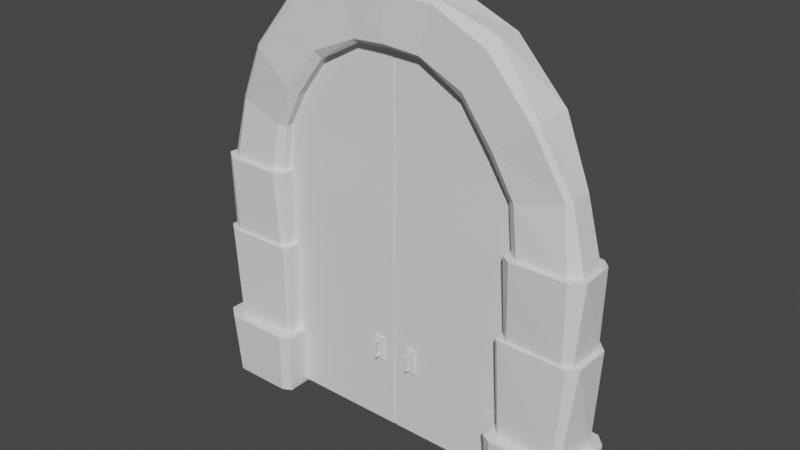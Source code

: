 # Source: Poort.blend  (saved by Blender 3.2.14; exported with 4.5.12 LTS)
import bpy
from mathutils import Matrix  # noqa: F401  (used for matrix-valued properties, if any)

bpy.ops.wm.read_factory_settings(use_empty=True)
scene = bpy.context.scene
scene.name = 'Scene'

# ---- collections
col_collection = bpy.data.collections.new('Collection'); scene.collection.children.link(col_collection)
col_image = bpy.data.collections.new('Image'); scene.collection.children.link(col_image)

# ---- world
world_world = bpy.data.worlds.new('World'); scene.world = world_world
world_world.use_nodes = True; world_world.node_tree.nodes.clear()
_N = world_world.node_tree.nodes; _L = world_world.node_tree.links
n0 = _N.new('ShaderNodeOutputWorld'); n0.name = 'World Output'; n0.location = (300, 300)
n1 = _N.new('ShaderNodeBackground'); n1.name = 'Background'; n1.location = (10, 300)
n1.inputs[0].default_value = (0.05088, 0.05088, 0.05088, 1.0)
_L.new(n1.outputs[0], n0.inputs[0])
n0.is_active_output = True
world_world.color = (0.05088, 0.05088, 0.05088)
world_world.use_sun_shadow = False
world_world.sun_shadow_jitter_overblur = 0.0

# ---- meshes
me_cube_001 = bpy.data.meshes.new('Cube.001')
me_cube_001.from_pydata([(-3.079, -0.4291, 0.0), (-3.275, -0.2966, 0.0), (-3.275, 0.2962, 0.0), (-3.123, 0.4291, -2.316e-11), (-1.987, -0.3625, 0.0), (-2.13, -0.4291, 0.0), (-2.234, 0.4291, -3.885e-12), (-1.987, 0.3625, 0.0), (-2.281, 0.361, 1.0), (-2.044, 0.2829, 1.0), (-2.044, -0.2829, 1.0), (-2.092, -0.3087, 1.0), (-3.214, 0.2311, 1.0), (-3.061, 0.361, 1.0), (-3.022, -0.361, 1.0), (-3.113, -0.2995, 1.0), (-3.13, -0.4808, 1.0), (-3.348, -0.3322, 1.0), (-3.348, 0.3317, 1.0), (-3.178, 0.4808, 1.0), (-2.186, 0.4808, 1.0), (-1.91, 0.4059, 1.0), (-1.91, -0.4059, 1.0), (-2.07, -0.4808, 1.0), (-3.037, -0.3216, 2.5), (-3.171, -0.2593, 2.5), (-3.199, 0.2453, 2.5), (-3.072, 0.35, 2.5), (-2.271, 0.35, 2.5), (-2.031, 0.2722, 2.5), (-2.058, -0.2424, 2.5), (-2.144, -0.2982, 2.5), (-3.132, -0.3599, 2.5), (-3.277, -0.2634, 2.5), (-3.277, 0.263, 2.5), (-3.115, 0.4, 2.5), (-2.237, 0.4, 2.5), (-1.981, 0.3219, 2.5), (-1.981, -0.3219, 2.5), (-2.032, -0.3476, 2.5), (-2.987, -0.29, 3.7), (-3.167, -0.1751, 3.7), (-3.167, 0.1748, 3.7), (-3.022, 0.29, 3.7), (-2.311, 0.29, 3.7), (-2.091, 0.2139, 3.7), (-2.091, -0.2139, 3.7), (-2.228, -0.29, 3.7), (-3.048, -0.3627, 3.7), (-3.248, -0.2312, 3.7), (-3.22, 0.2545, 3.7), (-3.089, 0.3627, 3.7), (-2.258, 0.3627, 3.7), (-2.009, 0.2825, 3.7), (-2.009, -0.2825, 3.7), (-2.16, -0.3627, 3.7), (-2.837, -0.2072, 4.621), (-2.916, -0.1547, 4.642), (-2.916, 0.1544, 4.642), (-2.794, 0.2551, 4.609), (-2.187, 0.2551, 4.444), (-2.002, 0.189, 4.394), (-2.002, -0.189, 4.394), (-2.116, -0.2551, 4.425), (-2.376, -0.3019, 5.49), (-2.43, -0.2558, 5.533), (-2.471, 0.23, 5.564), (-2.403, 0.3017, 5.511), (-1.861, 0.3019, 5.083), (-1.691, 0.2245, 4.948), (-1.69, -0.2242, 4.948), (-1.798, -0.3017, 5.033), (-1.642, -0.2862, 6.265), (-1.729, -0.1743, 6.409), (-1.7, 0.2188, 6.364), (-1.657, 0.2865, 6.293), (-1.321, 0.2862, 5.736), (-1.214, 0.2131, 5.558), (-1.215, -0.2135, 5.557), (-1.283, -0.2865, 5.67), (-0.7524, -0.2652, 6.647), (-0.776, -0.212, 6.724), (-0.7768, 0.2217, 6.726), (-0.7612, 0.2652, 6.675), (-0.5631, 0.242, 6.033), (-0.526, 0.1978, 5.913), (-0.526, -0.1978, 5.913), (-0.5618, -0.2652, 5.97), (0.0, -0.1771, 6.755), (0.0, -0.29, 6.659), (0.0, 0.2865, 6.674), (0.0, 0.2425, 6.754), (0.0, 0.2163, 5.947), (0.0, 0.2646, 6.076), (0.0, -0.29, 6.015), (0.0, -0.2163, 5.947), (3.079, -0.4291, 0.0), (3.275, -0.2966, 0.0), (3.275, 0.2962, 0.0), (3.123, 0.4291, -2.316e-11), (1.987, -0.3625, 0.0), (2.13, -0.4291, 0.0), (2.234, 0.4291, -3.885e-12), (1.987, 0.3625, 0.0), (2.281, 0.361, 1.0), (2.044, 0.2829, 1.0), (2.044, -0.2829, 1.0), (2.092, -0.3087, 1.0), (3.214, 0.2311, 1.0), (3.061, 0.361, 1.0), (3.022, -0.361, 1.0), (3.113, -0.2995, 1.0), (3.13, -0.4808, 1.0), (3.348, -0.3322, 1.0), (3.348, 0.3317, 1.0), (3.178, 0.4808, 1.0), (2.186, 0.4808, 1.0), (1.91, 0.4059, 1.0), (1.91, -0.4059, 1.0), (2.07, -0.4808, 1.0), (3.037, -0.3216, 2.5), (3.171, -0.2593, 2.5), (3.199, 0.2453, 2.5), (3.072, 0.35, 2.5), (2.271, 0.35, 2.5), (2.031, 0.2722, 2.5), (2.058, -0.2424, 2.5), (2.144, -0.2982, 2.5), (3.132, -0.3599, 2.5), (3.277, -0.2634, 2.5), (3.277, 0.263, 2.5), (3.115, 0.4, 2.5), (2.237, 0.4, 2.5), (1.981, 0.3219, 2.5), (1.981, -0.3219, 2.5), (2.032, -0.3476, 2.5), (2.987, -0.29, 3.7), (3.167, -0.1751, 3.7), (3.167, 0.1748, 3.7), (3.022, 0.29, 3.7), (2.311, 0.29, 3.7), (2.091, 0.2139, 3.7), (2.091, -0.2139, 3.7), (2.228, -0.29, 3.7), (3.048, -0.3627, 3.7), (3.248, -0.2312, 3.7), (3.22, 0.2545, 3.7), (3.089, 0.3627, 3.7), (2.258, 0.3627, 3.7), (2.009, 0.2825, 3.7), (2.009, -0.2825, 3.7), (2.16, -0.3627, 3.7), (2.837, -0.2072, 4.621), (2.916, -0.1547, 4.642), (2.916, 0.1544, 4.642), (2.794, 0.2551, 4.609), (2.187, 0.2551, 4.444), (2.002, 0.189, 4.394), (2.002, -0.189, 4.394), (2.116, -0.2551, 4.425), (2.376, -0.3019, 5.49), (2.43, -0.2558, 5.533), (2.471, 0.23, 5.564), (2.403, 0.3017, 5.511), (1.861, 0.3019, 5.083), (1.691, 0.2245, 4.948), (1.69, -0.2242, 4.948), (1.798, -0.3017, 5.033), (1.642, -0.2862, 6.265), (1.729, -0.1743, 6.409), (1.7, 0.2188, 6.364), (1.657, 0.2865, 6.293), (1.321, 0.2862, 5.736), (1.214, 0.2131, 5.558), (1.215, -0.2135, 5.557), (1.283, -0.2865, 5.67), (0.7524, -0.2652, 6.647), (0.776, -0.212, 6.724), (0.7768, 0.2217, 6.726), (0.7612, 0.2652, 6.675), (0.5631, 0.242, 6.033), (0.526, 0.1978, 5.913), (0.526, -0.1978, 5.913), (0.5618, -0.2652, 5.97)], [], [(5, 23, 16, 0), (7, 21, 22, 4), (8, 13, 35, 36), (3, 19, 20, 6), (12, 15, 33, 34), (26, 25, 49, 50), (10, 9, 37, 38), (13, 8, 20, 19), (14, 11, 39, 32), (31, 24, 32, 39), (9, 10, 22, 21), (11, 14, 16, 23), (15, 12, 18, 17), (24, 31, 55, 48), (30, 29, 53, 54), (42, 41, 57, 58), (28, 27, 51, 52), (58, 57, 65, 66), (27, 28, 36, 35), (29, 30, 38, 37), (25, 26, 34, 33), (40, 47, 63, 56), (45, 46, 54, 53), (46, 45, 61, 62), (44, 43, 59, 60), (66, 65, 73, 74), (41, 42, 50, 49), (47, 40, 48, 55), (43, 44, 52, 51), (68, 67, 75, 76), (56, 63, 71, 64), (60, 59, 67, 68), (62, 61, 69, 70), (82, 81, 88, 91), (70, 69, 77, 78), (74, 73, 81, 82), (64, 71, 79, 72), (86, 85, 92, 95), (72, 79, 87, 80), (76, 75, 83, 84), (78, 77, 85, 86), (80, 87, 94, 89), (84, 83, 90, 93), (21, 7, 6, 20), (23, 5, 4, 22), (19, 3, 2, 18), (0, 16, 17, 1), (16, 14, 15, 17), (13, 19, 18, 12), (9, 21, 20, 8), (11, 23, 22, 10), (10, 38, 39, 11), (33, 15, 14, 32), (12, 34, 35, 13), (37, 9, 8, 36), (32, 24, 25, 33), (27, 35, 34, 26), (29, 37, 36, 28), (31, 39, 38, 30), (30, 54, 55, 31), (49, 25, 24, 48), (26, 50, 51, 27), (53, 29, 28, 52), (48, 40, 41, 49), (43, 51, 50, 42), (45, 53, 52, 44), (47, 55, 54, 46), (44, 60, 61, 45), (63, 47, 46, 62), (40, 56, 57, 41), (59, 43, 42, 58), (60, 68, 69, 61), (71, 63, 62, 70), (56, 64, 65, 57), (67, 59, 58, 66), (70, 78, 79, 71), (73, 65, 64, 72), (66, 74, 75, 67), (77, 69, 68, 76), (76, 84, 85, 77), (87, 79, 78, 86), (72, 80, 81, 73), (83, 75, 74, 82), (82, 91, 90, 83), (92, 85, 84, 93), (94, 87, 86, 95), (80, 89, 88, 81), (1, 17, 18, 2), (101, 96, 112, 119), (103, 100, 118, 117), (104, 132, 131, 109), (99, 102, 116, 115), (108, 130, 129, 111), (122, 146, 145, 121), (106, 134, 133, 105), (109, 115, 116, 104), (110, 128, 135, 107), (127, 135, 128, 120), (105, 117, 118, 106), (107, 119, 112, 110), (111, 113, 114, 108), (120, 144, 151, 127), (126, 150, 149, 125), (138, 154, 153, 137), (124, 148, 147, 123), (154, 162, 161, 153), (123, 131, 132, 124), (125, 133, 134, 126), (121, 129, 130, 122), (136, 152, 159, 143), (141, 149, 150, 142), (142, 158, 157, 141), (140, 156, 155, 139), (162, 170, 169, 161), (137, 145, 146, 138), (143, 151, 144, 136), (139, 147, 148, 140), (164, 172, 171, 163), (152, 160, 167, 159), (156, 164, 163, 155), (158, 166, 165, 157), (178, 91, 88, 177), (166, 174, 173, 165), (170, 178, 177, 169), (160, 168, 175, 167), (182, 95, 92, 181), (168, 176, 183, 175), (172, 180, 179, 171), (174, 182, 181, 173), (176, 89, 94, 183), (180, 93, 90, 179), (117, 116, 102, 103), (119, 118, 100, 101), (115, 114, 98, 99), (96, 97, 113, 112), (112, 113, 111, 110), (109, 108, 114, 115), (105, 104, 116, 117), (107, 106, 118, 119), (106, 107, 135, 134), (129, 128, 110, 111), (108, 109, 131, 130), (133, 132, 104, 105), (128, 129, 121, 120), (123, 122, 130, 131), (125, 124, 132, 133), (127, 126, 134, 135), (126, 127, 151, 150), (145, 144, 120, 121), (122, 123, 147, 146), (149, 148, 124, 125), (144, 145, 137, 136), (139, 138, 146, 147), (141, 140, 148, 149), (143, 142, 150, 151), (140, 141, 157, 156), (159, 158, 142, 143), (136, 137, 153, 152), (155, 154, 138, 139), (156, 157, 165, 164), (167, 166, 158, 159), (152, 153, 161, 160), (163, 162, 154, 155), (166, 167, 175, 174), (169, 168, 160, 161), (162, 163, 171, 170), (173, 172, 164, 165), (172, 173, 181, 180), (183, 182, 174, 175), (168, 169, 177, 176), (179, 178, 170, 171), (178, 179, 90, 91), (92, 93, 180, 181), (94, 95, 182, 183), (176, 177, 88, 89), (97, 98, 114, 113)])
_uv = me_cube_001.uv_layers.new(name='UVMap')
_uv.uv.foreach_set('vector', [0.6, 0.6009, 0.6795, 0.6165, 0.6716, 0.6911, 0.5975, 0.6936, 0.6391, 0.5183, 0.7, 0.5576, 0.6801, 0.6059, 0.6035, 0.5869, 0.01353, 0.7975, 0.005661, 0.7278, 0.1213, 0.7142, 0.148, 0.7863, 0.6192, 0.781, 0.6823, 0.7556, 0.7239, 0.8146, 0.6497, 0.8454, 0.004076, 0.7099, 0.002808, 0.6579, 0.1126, 0.6678, 0.1178, 0.6994, 0.8682, 0.7031, 0.8694, 0.6542, 0.954, 0.6628, 0.9575, 0.6958, 0.01944, 0.5625, 0.03447, 0.5125, 0.1329, 0.5511, 0.1136, 0.5852, 0.6932, 0.7549, 0.7272, 0.8035, 0.7239, 0.8146, 0.6823, 0.7556, 0.002809, 0.6487, 0.01845, 0.5662, 0.1133, 0.5883, 0.1131, 0.6569, 0.1171, 0.5948, 0.1156, 0.6515, 0.1131, 0.6569, 0.1133, 0.5883, 0.708, 0.5658, 0.6936, 0.6075, 0.6801, 0.6059, 0.7, 0.5576, 0.6932, 0.6128, 0.6824, 0.6866, 0.6716, 0.6911, 0.6795, 0.6165, 0.6845, 0.6967, 0.6879, 0.7392, 0.6774, 0.7442, 0.671, 0.7062, 0.8704, 0.6421, 0.8878, 0.5667, 0.965, 0.5925, 0.9563, 0.6502, 0.8904, 0.5586, 0.9091, 0.5165, 0.9782, 0.5511, 0.9658, 0.5832, 0.4261, 0.003713, 0.4546, 0.002808, 0.4542, 0.07814, 0.4311, 0.07878, 0.8819, 0.7916, 0.8697, 0.7174, 0.9594, 0.7061, 0.9932, 0.7746, 0.4311, 0.07878, 0.4542, 0.07814, 0.4608, 0.1479, 0.4287, 0.1484, 0.1264, 0.7149, 0.1512, 0.7819, 0.148, 0.7863, 0.1213, 0.7142, 0.1352, 0.5543, 0.1205, 0.5864, 0.1136, 0.5852, 0.1329, 0.5511, 0.1185, 0.6628, 0.1242, 0.6999, 0.1178, 0.6994, 0.1126, 0.6678, 0.4714, 0.006445, 0.5304, 0.0244, 0.5234, 0.08538, 0.4613, 0.07875, 0.9828, 0.5553, 0.9731, 0.5839, 0.9658, 0.5832, 0.9782, 0.5511, 0.5425, 0.02773, 0.5737, 0.03121, 0.5695, 0.0891, 0.5349, 0.08695, 0.3578, 0.02859, 0.4118, 0.007554, 0.4193, 0.08013, 0.3715, 0.08808, 0.4287, 0.1484, 0.4608, 0.1479, 0.4537, 0.2162, 0.4301, 0.2165, 0.9602, 0.664, 0.9623, 0.691, 0.9575, 0.6958, 0.954, 0.6628, 0.9702, 0.5966, 0.9618, 0.6484, 0.9563, 0.6502, 0.965, 0.5925, 0.9676, 0.7063, 0.9972, 0.767, 0.9932, 0.7746, 0.9594, 0.7061, 0.371, 0.1458, 0.4214, 0.1483, 0.4233, 0.2164, 0.3748, 0.2158, 0.4613, 0.07875, 0.5234, 0.08538, 0.5196, 0.1438, 0.4662, 0.1477, 0.3715, 0.08808, 0.4193, 0.08013, 0.4214, 0.1483, 0.371, 0.1458, 0.5349, 0.08695, 0.5695, 0.0891, 0.5689, 0.144, 0.5325, 0.1432, 0.4312, 0.277, 0.459, 0.2764, 0.4588, 0.3267, 0.4294, 0.3267, 0.5325, 0.1432, 0.5689, 0.144, 0.5675, 0.2118, 0.5301, 0.211, 0.4301, 0.2165, 0.4537, 0.2162, 0.459, 0.2764, 0.4312, 0.277, 0.4662, 0.1477, 0.5196, 0.1438, 0.5174, 0.2121, 0.4662, 0.2155, 0.5272, 0.2805, 0.5627, 0.2811, 0.5613, 0.3267, 0.5258, 0.3267, 0.4662, 0.2155, 0.5174, 0.2121, 0.5193, 0.2785, 0.4651, 0.2768, 0.3748, 0.2158, 0.4233, 0.2164, 0.4269, 0.2772, 0.3787, 0.2819, 0.5301, 0.211, 0.5675, 0.2118, 0.5627, 0.2811, 0.5272, 0.2805, 0.4651, 0.2768, 0.5193, 0.2785, 0.5176, 0.3267, 0.4686, 0.3267, 0.3787, 0.2819, 0.4269, 0.2772, 0.4234, 0.3267, 0.3797, 0.3267, 0.7, 0.5576, 0.6391, 0.5183, 0.65, 0.5009, 0.7167, 0.5458, 0.6795, 0.6165, 0.6, 0.6009, 0.6035, 0.5869, 0.6801, 0.6059, 0.6823, 0.7556, 0.6192, 0.781, 0.6137, 0.7657, 0.6774, 0.7442, 0.5975, 0.6936, 0.6716, 0.6911, 0.671, 0.7062, 0.5993, 0.7139, 0.6716, 0.6911, 0.6824, 0.6866, 0.6845, 0.6967, 0.671, 0.7062, 0.6932, 0.7549, 0.6823, 0.7556, 0.6774, 0.7442, 0.6879, 0.7392, 0.708, 0.5658, 0.7, 0.5576, 0.7167, 0.5458, 0.7272, 0.5545, 0.6932, 0.6128, 0.6795, 0.6165, 0.6801, 0.6059, 0.6936, 0.6075, 0.01944, 0.5625, 0.1136, 0.5852, 0.1133, 0.5883, 0.01845, 0.5662, 0.1126, 0.6678, 0.002808, 0.6579, 0.002809, 0.6487, 0.1131, 0.6569, 0.004076, 0.7099, 0.1178, 0.6994, 0.1213, 0.7142, 0.005661, 0.7278, 0.1329, 0.5511, 0.03447, 0.5125, 0.04154, 0.4948, 0.1474, 0.5395, 0.1131, 0.6569, 0.1156, 0.6515, 0.1185, 0.6628, 0.1126, 0.6678, 0.1264, 0.7149, 0.1213, 0.7142, 0.1178, 0.6994, 0.1242, 0.6999, 0.1352, 0.5543, 0.1329, 0.5511, 0.1474, 0.5395, 0.1512, 0.5424, 0.1171, 0.5948, 0.1133, 0.5883, 0.1136, 0.5852, 0.1205, 0.5864, 0.8904, 0.5586, 0.9658, 0.5832, 0.965, 0.5925, 0.8878, 0.5667, 0.954, 0.6628, 0.8694, 0.6542, 0.8704, 0.6421, 0.9563, 0.6502, 0.8682, 0.7031, 0.9575, 0.6958, 0.9594, 0.7061, 0.8697, 0.7174, 0.9782, 0.5511, 0.9091, 0.5165, 0.9172, 0.5009, 0.9915, 0.5402, 0.9563, 0.6502, 0.9618, 0.6484, 0.9602, 0.664, 0.954, 0.6628, 0.9676, 0.7063, 0.9594, 0.7061, 0.9575, 0.6958, 0.9623, 0.691, 0.9828, 0.5553, 0.9782, 0.5511, 0.9915, 0.5402, 0.9972, 0.5443, 0.9702, 0.5966, 0.965, 0.5925, 0.9658, 0.5832, 0.9731, 0.5839, 0.5918, 0.02995, 0.5858, 0.08881, 0.5695, 0.0891, 0.5737, 0.03121, 0.5234, 0.08538, 0.5304, 0.0244, 0.5425, 0.02773, 0.5349, 0.08695, 0.4714, 0.006445, 0.4613, 0.07875, 0.4542, 0.07814, 0.4546, 0.002808, 0.4193, 0.08013, 0.4118, 0.007554, 0.4261, 0.003713, 0.4311, 0.07878, 0.5858, 0.08881, 0.5874, 0.1457, 0.5689, 0.144, 0.5695, 0.0891, 0.5196, 0.1438, 0.5234, 0.08538, 0.5349, 0.08695, 0.5325, 0.1432, 0.4613, 0.07875, 0.4662, 0.1477, 0.4608, 0.1479, 0.4542, 0.07814, 0.4214, 0.1483, 0.4193, 0.08013, 0.4311, 0.07878, 0.4287, 0.1484, 0.5325, 0.1432, 0.5301, 0.211, 0.5174, 0.2121, 0.5196, 0.1438, 0.4537, 0.2162, 0.4608, 0.1479, 0.4662, 0.1477, 0.4662, 0.2155, 0.4287, 0.1484, 0.4301, 0.2165, 0.4233, 0.2164, 0.4214, 0.1483, 0.5675, 0.2118, 0.5689, 0.144, 0.5874, 0.1457, 0.5861, 0.2152, 0.5861, 0.2152, 0.5737, 0.2816, 0.5627, 0.2811, 0.5675, 0.2118, 0.5193, 0.2785, 0.5174, 0.2121, 0.5301, 0.211, 0.5272, 0.2805, 0.4662, 0.2155, 0.4651, 0.2768, 0.459, 0.2764, 0.4537, 0.2162, 0.4269, 0.2772, 0.4233, 0.2164, 0.4301, 0.2165, 0.4312, 0.277, 0.4312, 0.277, 0.4294, 0.3267, 0.4234, 0.3267, 0.4269, 0.2772, 0.5613, 0.3267, 0.5627, 0.2811, 0.5737, 0.2816, 0.5719, 0.3267, 0.5176, 0.3267, 0.5193, 0.2785, 0.5272, 0.2805, 0.5258, 0.3267, 0.4651, 0.2768, 0.4686, 0.3267, 0.4588, 0.3267, 0.459, 0.2764, 0.5993, 0.7139, 0.671, 0.7062, 0.6774, 0.7442, 0.6137, 0.7657, 0.7354, 0.7454, 0.7329, 0.6527, 0.8069, 0.6552, 0.8149, 0.7298, 0.7745, 0.828, 0.7389, 0.7594, 0.8155, 0.7404, 0.8354, 0.7887, 0.1675, 0.4948, 0.302, 0.5061, 0.2753, 0.5781, 0.1596, 0.5645, 0.7546, 0.5653, 0.785, 0.5009, 0.8593, 0.5317, 0.8177, 0.5907, 0.1581, 0.5825, 0.2718, 0.593, 0.2666, 0.6245, 0.1568, 0.6344, 0.3578, 0.7447, 0.4471, 0.752, 0.4435, 0.785, 0.3589, 0.7935, 0.1734, 0.7299, 0.2676, 0.7071, 0.2869, 0.7412, 0.1885, 0.7798, 0.8286, 0.5914, 0.8177, 0.5907, 0.8593, 0.5317, 0.8626, 0.5428, 0.1568, 0.6436, 0.2671, 0.6354, 0.2673, 0.704, 0.1724, 0.7261, 0.2711, 0.6976, 0.2673, 0.704, 0.2671, 0.6354, 0.2696, 0.6409, 0.8434, 0.7805, 0.8354, 0.7887, 0.8155, 0.7404, 0.829, 0.7388, 0.8286, 0.7335, 0.8149, 0.7298, 0.8069, 0.6552, 0.8178, 0.6597, 0.8199, 0.6496, 0.8064, 0.6401, 0.8128, 0.6021, 0.8233, 0.6071, 0.3599, 0.8056, 0.4458, 0.7976, 0.4545, 0.8553, 0.3773, 0.881, 0.3799, 0.8891, 0.4553, 0.8646, 0.4677, 0.8966, 0.3986, 0.9312, 0.4261, 0.6496, 0.4311, 0.5745, 0.4542, 0.5752, 0.4546, 0.6505, 0.3714, 0.6561, 0.4827, 0.6732, 0.4489, 0.7417, 0.3592, 0.7303, 0.4311, 0.5745, 0.4287, 0.5049, 0.4608, 0.5054, 0.4542, 0.5752, 0.2804, 0.5775, 0.2753, 0.5781, 0.302, 0.5061, 0.3052, 0.5105, 0.2891, 0.738, 0.2869, 0.7412, 0.2676, 0.7071, 0.2745, 0.7059, 0.2725, 0.6295, 0.2666, 0.6245, 0.2718, 0.593, 0.2782, 0.5924, 0.4714, 0.6469, 0.4613, 0.5746, 0.5234, 0.5679, 0.5304, 0.6289, 0.4723, 0.8925, 0.4677, 0.8966, 0.4553, 0.8646, 0.4626, 0.8639, 0.5425, 0.6256, 0.5349, 0.5664, 0.5695, 0.5642, 0.5737, 0.6221, 0.3578, 0.6247, 0.3715, 0.5652, 0.4193, 0.5732, 0.4118, 0.6458, 0.4287, 0.5049, 0.4301, 0.4368, 0.4537, 0.4371, 0.4608, 0.5054, 0.4497, 0.7837, 0.4435, 0.785, 0.4471, 0.752, 0.4518, 0.7568, 0.4597, 0.8511, 0.4545, 0.8553, 0.4458, 0.7976, 0.4513, 0.7993, 0.4571, 0.7414, 0.4489, 0.7417, 0.4827, 0.6732, 0.4867, 0.6807, 0.371, 0.5075, 0.3748, 0.4375, 0.4233, 0.4369, 0.4214, 0.5051, 0.4613, 0.5746, 0.4662, 0.5056, 0.5196, 0.5095, 0.5234, 0.5679, 0.3715, 0.5652, 0.371, 0.5075, 0.4214, 0.5051, 0.4193, 0.5732, 0.5349, 0.5664, 0.5325, 0.5101, 0.5689, 0.5093, 0.5695, 0.5642, 0.4312, 0.3763, 0.4294, 0.3267, 0.4588, 0.3267, 0.459, 0.3769, 0.5325, 0.5101, 0.5301, 0.4423, 0.5675, 0.4415, 0.5689, 0.5093, 0.4301, 0.4368, 0.4312, 0.3763, 0.459, 0.3769, 0.4537, 0.4371, 0.4662, 0.5056, 0.4662, 0.4378, 0.5174, 0.4412, 0.5196, 0.5095, 0.5272, 0.3728, 0.5258, 0.3267, 0.5613, 0.3267, 0.5627, 0.3722, 0.4662, 0.4378, 0.4651, 0.3766, 0.5193, 0.3748, 0.5174, 0.4412, 0.3748, 0.4375, 0.3787, 0.3715, 0.4269, 0.3761, 0.4233, 0.4369, 0.5301, 0.4423, 0.5272, 0.3728, 0.5627, 0.3722, 0.5675, 0.4415, 0.4651, 0.3766, 0.4686, 0.3267, 0.5176, 0.3267, 0.5193, 0.3748, 0.3787, 0.3715, 0.3797, 0.3267, 0.4234, 0.3267, 0.4269, 0.3761, 0.8354, 0.7887, 0.8521, 0.8005, 0.7854, 0.8454, 0.7745, 0.828, 0.8149, 0.7298, 0.8155, 0.7404, 0.7389, 0.7594, 0.7354, 0.7454, 0.8177, 0.5907, 0.8128, 0.6021, 0.7491, 0.5806, 0.7546, 0.5653, 0.7329, 0.6527, 0.7347, 0.6324, 0.8064, 0.6401, 0.8069, 0.6552, 0.8069, 0.6552, 0.8064, 0.6401, 0.8199, 0.6496, 0.8178, 0.6597, 0.8286, 0.5914, 0.8233, 0.6071, 0.8128, 0.6021, 0.8177, 0.5907, 0.8434, 0.7805, 0.8626, 0.7918, 0.8521, 0.8005, 0.8354, 0.7887, 0.8286, 0.7335, 0.829, 0.7388, 0.8155, 0.7404, 0.8149, 0.7298, 0.1734, 0.7299, 0.1724, 0.7261, 0.2673, 0.704, 0.2676, 0.7071, 0.2666, 0.6245, 0.2671, 0.6354, 0.1568, 0.6436, 0.1568, 0.6344, 0.1581, 0.5825, 0.1596, 0.5645, 0.2753, 0.5781, 0.2718, 0.593, 0.2869, 0.7412, 0.3013, 0.7528, 0.1955, 0.7975, 0.1885, 0.7798, 0.2671, 0.6354, 0.2666, 0.6245, 0.2725, 0.6295, 0.2696, 0.6409, 0.2804, 0.5775, 0.2782, 0.5924, 0.2718, 0.593, 0.2753, 0.5781, 0.2891, 0.738, 0.3052, 0.7499, 0.3013, 0.7528, 0.2869, 0.7412, 0.2711, 0.6976, 0.2745, 0.7059, 0.2676, 0.7071, 0.2673, 0.704, 0.3799, 0.8891, 0.3773, 0.881, 0.4545, 0.8553, 0.4553, 0.8646, 0.4435, 0.785, 0.4458, 0.7976, 0.3599, 0.8056, 0.3589, 0.7935, 0.3578, 0.7447, 0.3592, 0.7303, 0.4489, 0.7417, 0.4471, 0.752, 0.4677, 0.8966, 0.481, 0.9075, 0.4067, 0.9469, 0.3986, 0.9312, 0.4458, 0.7976, 0.4435, 0.785, 0.4497, 0.7837, 0.4513, 0.7993, 0.4571, 0.7414, 0.4518, 0.7568, 0.4471, 0.752, 0.4489, 0.7417, 0.4723, 0.8925, 0.4867, 0.9034, 0.481, 0.9075, 0.4677, 0.8966, 0.4597, 0.8511, 0.4626, 0.8639, 0.4553, 0.8646, 0.4545, 0.8553, 0.5918, 0.6234, 0.5737, 0.6221, 0.5695, 0.5642, 0.5858, 0.5645, 0.5234, 0.5679, 0.5349, 0.5664, 0.5425, 0.6256, 0.5304, 0.6289, 0.4714, 0.6469, 0.4546, 0.6505, 0.4542, 0.5752, 0.4613, 0.5746, 0.4193, 0.5732, 0.4311, 0.5745, 0.4261, 0.6496, 0.4118, 0.6458, 0.5858, 0.5645, 0.5695, 0.5642, 0.5689, 0.5093, 0.5874, 0.5076, 0.5196, 0.5095, 0.5325, 0.5101, 0.5349, 0.5664, 0.5234, 0.5679, 0.4613, 0.5746, 0.4542, 0.5752, 0.4608, 0.5054, 0.4662, 0.5056, 0.4214, 0.5051, 0.4287, 0.5049, 0.4311, 0.5745, 0.4193, 0.5732, 0.5325, 0.5101, 0.5196, 0.5095, 0.5174, 0.4412, 0.5301, 0.4423, 0.4537, 0.4371, 0.4662, 0.4378, 0.4662, 0.5056, 0.4608, 0.5054, 0.4287, 0.5049, 0.4214, 0.5051, 0.4233, 0.4369, 0.4301, 0.4368, 0.5675, 0.4415, 0.5861, 0.4381, 0.5874, 0.5076, 0.5689, 0.5093, 0.5861, 0.4381, 0.5675, 0.4415, 0.5627, 0.3722, 0.5737, 0.3717, 0.5193, 0.3748, 0.5272, 0.3728, 0.5301, 0.4423, 0.5174, 0.4412, 0.4662, 0.4378, 0.4537, 0.4371, 0.459, 0.3769, 0.4651, 0.3766, 0.4269, 0.3761, 0.4312, 0.3763, 0.4301, 0.4368, 0.4233, 0.4369, 0.4312, 0.3763, 0.4269, 0.3761, 0.4234, 0.3267, 0.4294, 0.3267, 0.5613, 0.3267, 0.5719, 0.3267, 0.5737, 0.3717, 0.5627, 0.3722, 0.5176, 0.3267, 0.5258, 0.3267, 0.5272, 0.3728, 0.5193, 0.3748, 0.4651, 0.3766, 0.459, 0.3769, 0.4588, 0.3267, 0.4686, 0.3267, 0.7347, 0.6324, 0.7491, 0.5806, 0.8128, 0.6021, 0.8064, 0.6401])
me_cube_001.update()
me_cube_009 = bpy.data.meshes.new('Cube.009')
me_cube_009.from_pydata([(-2.007, -0.1, 0.08727), (-0.02184, -0.09499, 5.069), (-2.007, 0.1, 0.08727), (-1.421, 0.07586, 5.063), (2.007, -0.1, 0.08727), (-1.42, -0.09499, 5.064), (2.007, 0.1, 0.08727), (1.421, 0.07586, 5.063), (-0.4791, -0.1, 5.675), (-0.4791, 0.1, 5.675), (0.4791, -0.1, 5.675), (0.4791, 0.1, 5.675), (-2.007, -0.1, 3.366), (-2.007, 0.1, 3.366), (2.007, 0.1, 3.366), (2.007, -0.1, 3.366), (-1.896, -0.08793, 4.214), (-1.896, 0.08793, 4.214), (1.896, 0.08793, 4.214), (1.896, -0.08793, 4.214), (0.01296, -0.1, 5.675), (-0.0202, -0.1, 5.675), (-0.02556, -0.1, 0.08727), (0.02556, -0.1, 0.08727), (0.01769, -0.0949, 5.058), (0.1969, -0.09772, 1.442), (-0.1996, -0.09772, 1.442), (0.02415, -0.08793, 4.214), (-0.02415, -0.08793, 4.214), (0.01296, -0.08993, 5.675), (-0.0202, -0.08993, 5.675), (-0.02556, -0.08993, 0.0873), (0.02556, -0.08993, 0.0873), (0.0181, -0.0871, 5.066), (-0.0181, -0.0871, 5.066), (0.02556, -0.08993, 3.366), (-0.02556, -0.08993, 3.366), (0.02415, -0.07786, 4.214), (-0.02415, -0.07786, 4.214), (1.422, -0.0949, 5.062), (0.3421, -0.09772, 1.442), (0.3421, -0.09772, 1.092), (0.1969, -0.09772, 1.092), (-0.3447, -0.09772, 1.092), (-0.3447, -0.09772, 1.442), (-0.02556, -0.1, 3.366), (-0.1996, -0.09772, 1.092), (0.02556, -0.1, 3.366), (0.2879, -0.1339, 1.368), (0.2879, -0.1339, 1.164), (0.2509, -0.1339, 1.163), (-0.2905, -0.1339, 1.164), (-0.2905, -0.1339, 1.371), (0.2496, -0.1339, 1.372), (-0.2538, -0.1339, 1.368), (-0.2538, -0.1339, 1.164), (0.3421, -0.1339, 1.442), (0.3421, -0.1339, 1.092), (0.1969, -0.1339, 1.092), (-0.3447, -0.1339, 1.092), (-0.3447, -0.1339, 1.442), (0.1969, -0.1339, 1.442), (-0.1996, -0.1339, 1.442), (-0.1996, -0.1339, 1.092), (0.2879, -0.2007, 1.372), (0.2879, -0.2007, 1.163), (0.2511, -0.2007, 1.163), (-0.2905, -0.2007, 1.163), (-0.2905, -0.2007, 1.372), (0.2511, -0.2007, 1.372), (-0.2538, -0.2007, 1.372), (-0.2538, -0.2007, 1.163), (0.2879, -0.1339, 1.388), (0.2879, -0.1339, 1.146), (-0.2905, -0.1339, 1.146), (-0.2905, -0.1339, 1.388), (0.2511, -0.1339, 1.388), (0.2511, -0.1339, 1.146), (-0.2538, -0.1339, 1.388), (-0.2538, -0.1339, 1.146), (0.2879, -0.2169, 1.388), (0.2879, -0.2169, 1.146), (-0.2905, -0.2169, 1.146), (-0.2905, -0.2169, 1.388), (0.2511, -0.2169, 1.388), (0.2511, -0.2169, 1.146), (-0.2538, -0.2169, 1.388), (-0.2538, -0.2169, 1.146), (-0.3447, -0.09772, 1.267), (0.3421, -0.09772, 1.267), (-0.3447, -0.1339, 1.209), (-0.3447, -0.1339, 1.326), (0.1969, -0.09772, 1.267), (-0.1996, -0.09772, 1.267), (0.1969, -0.1339, 1.326), (0.1969, -0.1339, 1.209), (-0.1996, -0.1339, 1.326), (-0.1996, -0.1339, 1.209), (0.3421, -0.1339, 1.326), (0.3421, -0.1339, 1.209)], [], [(17, 3, 7, 18), (7, 3, 9, 11), (2, 13, 14, 6), (26, 44, 60, 62), (13, 17, 18, 14), (15, 19, 27, 47), (47, 27, 37, 35), (43, 46, 63, 59), (48, 49, 99, 98), (27, 24, 33, 37), (35, 37, 38, 36), (34, 33, 29, 30), (37, 33, 34, 38), (1, 28, 38, 34), (21, 1, 34, 30), (28, 45, 36, 38), (72, 48, 98, 56), (24, 20, 29, 33), (45, 28, 16, 12), (5, 1, 21, 8), (24, 27, 19, 39), (20, 24, 39, 10), (69, 53, 48, 64), (41, 42, 23, 4), (16, 28, 1, 5), (25, 40, 15, 47), (78, 75, 83, 86), (44, 26, 45, 12), (22, 46, 43, 0), (88, 43, 59, 90), (93, 26, 62, 96), (89, 40, 56, 98), (40, 25, 61, 56), (92, 42, 58, 95), (42, 41, 57, 58), (49, 73, 57, 99), (73, 77, 58, 57), (52, 75, 60, 91), (76, 72, 56, 61), (53, 76, 61, 94), (55, 79, 63, 97), (75, 78, 62, 60), (79, 74, 59, 63), (87, 86, 83, 82), (81, 80, 84, 85), (74, 79, 87, 82), (72, 76, 84, 80), (77, 73, 81, 85), (65, 64, 80, 81), (68, 67, 82, 83), (69, 66, 85, 84), (71, 70, 86, 87), (52, 68, 83, 75), (70, 54, 78, 86), (66, 50, 77, 85), (53, 69, 84, 76), (67, 51, 74, 82), (64, 48, 72, 80), (49, 65, 81, 73), (55, 71, 87, 79), (74, 51, 90, 59), (51, 52, 91, 90), (44, 88, 91, 60), (88, 90, 91), (43, 88, 44, 12, 0), (78, 54, 96, 62), (54, 55, 97, 96), (77, 50, 95, 58), (50, 53, 94, 95), (25, 92, 94, 61), (92, 95, 94), (46, 93, 97, 63), (93, 96, 97), (93, 46, 22, 45, 26), (92, 25, 47, 23, 42), (23, 47, 35, 32), (32, 35, 36, 31), (45, 22, 31, 36), (41, 89, 99, 57), (89, 98, 99), (89, 41, 4, 15, 40), (49, 50, 66, 65), (49, 48, 53, 50), (65, 66, 69, 64), (54, 70, 68, 52), (54, 52, 51, 55), (67, 71, 55, 51), (67, 68, 70, 71)])
_uv = me_cube_009.uv_layers.new(name='UVMap')
_uv.uv.foreach_set('vector', [0.01241, 0.13, 0.05379, 0.05614, 0.3012, 0.05614, 0.3426, 0.13, 0.3012, 0.05614, 0.05379, 0.05614, 0.1358, 0.002808, 0.2192, 0.002808, 0.002808, 0.4892, 0.002808, 0.2038, 0.3522, 0.2038, 0.3522, 0.4892, 0.3329, 0.5253, 0.3329, 0.5379, 0.3298, 0.5379, 0.3298, 0.5253, 0.002808, 0.2038, 0.01241, 0.13, 0.3426, 0.13, 0.3522, 0.2038, 0.7867, 0.2352, 0.7904, 0.1536, 0.9689, 0.147, 0.9663, 0.2379, 0.9663, 0.2379, 0.9689, 0.147, 0.9704, 0.147, 0.9682, 0.2379, 0.3329, 0.5684, 0.3329, 0.581, 0.3298, 0.581, 0.3298, 0.5684, 0.3464, 0.5188, 0.3464, 0.5011, 0.3512, 0.505, 0.3512, 0.5151, 0.9689, 0.147, 0.9675, 0.06781, 0.9687, 0.06649, 0.9704, 0.147, 0.3154, 0.7588, 0.3154, 0.8352, 0.311, 0.8352, 0.3108, 0.7588, 0.3117, 0.912, 0.315, 0.912, 0.3146, 0.9668, 0.3116, 0.9668, 0.3154, 0.8352, 0.315, 0.912, 0.3117, 0.912, 0.311, 0.8352, 0.7795, 0.4295, 0.7796, 0.3487, 0.7811, 0.3487, 0.7807, 0.4292, 0.7764, 0.4952, 0.7795, 0.4295, 0.7807, 0.4292, 0.7775, 0.4953, 0.7796, 0.3487, 0.7767, 0.2574, 0.7786, 0.2574, 0.7811, 0.3487, 0.3464, 0.5206, 0.3464, 0.5188, 0.3512, 0.5151, 0.3512, 0.5253, 0.9675, 0.06781, 0.969, 0.002808, 0.9702, 0.002834, 0.9687, 0.06649, 0.7767, 0.2574, 0.7796, 0.3487, 0.601, 0.3411, 0.5975, 0.2598, 0.6404, 0.4248, 0.7795, 0.4295, 0.7764, 0.4952, 0.7287, 0.4911, 0.9675, 0.06781, 0.9689, 0.147, 0.7904, 0.1536, 0.83, 0.06993, 0.969, 0.002808, 0.9675, 0.06781, 0.83, 0.06993, 0.9204, 0.004412, 0.3225, 0.611, 0.3242, 0.6059, 0.3252, 0.606, 0.3264, 0.6108, 0.9425, 0.4117, 0.9533, 0.4116, 0.9661, 0.4857, 0.8171, 0.4928, 0.601, 0.3411, 0.7796, 0.3487, 0.7795, 0.4295, 0.6404, 0.4248, 0.9531, 0.385, 0.9419, 0.3851, 0.7867, 0.2352, 0.9663, 0.2379, 0.3456, 0.5666, 0.3436, 0.5657, 0.3457, 0.5613, 0.3477, 0.5622, 0.7523, 0.1104, 0.7635, 0.1105, 0.7767, 0.2574, 0.5975, 0.2598, 0.7767, 0.01011, 0.7637, 0.08405, 0.7529, 0.08388, 0.6282, 0.002808, 0.3329, 0.5532, 0.3329, 0.5684, 0.3298, 0.5684, 0.3298, 0.5583, 0.3329, 0.5101, 0.3329, 0.5253, 0.3298, 0.5253, 0.3298, 0.5151, 0.321, 0.5532, 0.321, 0.5379, 0.3241, 0.5379, 0.3241, 0.5481, 0.321, 0.5379, 0.321, 0.5253, 0.3241, 0.5253, 0.3241, 0.5379, 0.321, 0.5101, 0.321, 0.4948, 0.3241, 0.4948, 0.3241, 0.505, 0.321, 0.581, 0.321, 0.5684, 0.3241, 0.5684, 0.3241, 0.581, 0.3464, 0.5011, 0.3464, 0.4996, 0.3512, 0.4948, 0.3512, 0.505, 0.3464, 0.4996, 0.3432, 0.4996, 0.3385, 0.4948, 0.3512, 0.4948, 0.3272, 0.5914, 0.3257, 0.5914, 0.321, 0.5867, 0.3312, 0.5867, 0.3432, 0.5206, 0.3464, 0.5206, 0.3512, 0.5253, 0.3385, 0.5253, 0.3431, 0.5192, 0.3432, 0.5206, 0.3385, 0.5253, 0.3385, 0.5151, 0.3452, 0.5946, 0.3467, 0.5946, 0.3515, 0.5993, 0.3413, 0.5993, 0.3257, 0.5914, 0.3257, 0.5946, 0.321, 0.5993, 0.321, 0.5867, 0.3467, 0.5946, 0.3467, 0.5914, 0.3515, 0.5867, 0.3515, 0.5993, 0.3445, 0.6259, 0.3445, 0.6049, 0.3477, 0.6049, 0.3477, 0.6259, 0.3357, 0.6259, 0.3357, 0.6049, 0.3389, 0.6049, 0.3389, 0.6259, 0.343, 0.532, 0.3452, 0.5309, 0.3477, 0.536, 0.3454, 0.5371, 0.3259, 0.6058, 0.328, 0.6049, 0.33, 0.6096, 0.328, 0.6105, 0.328, 0.6406, 0.326, 0.6397, 0.328, 0.6351, 0.33, 0.636, 0.3266, 0.6348, 0.3264, 0.6108, 0.328, 0.6105, 0.328, 0.6351, 0.3443, 0.5609, 0.3438, 0.5374, 0.3454, 0.5371, 0.3457, 0.5613, 0.3225, 0.611, 0.3228, 0.6345, 0.3211, 0.6349, 0.321, 0.6106, 0.3399, 0.537, 0.3404, 0.5605, 0.3388, 0.5608, 0.3385, 0.5366, 0.343, 0.5655, 0.3443, 0.5609, 0.3457, 0.5613, 0.3436, 0.5657, 0.3404, 0.5605, 0.342, 0.5656, 0.3412, 0.5659, 0.3388, 0.5608, 0.3228, 0.6345, 0.3243, 0.6395, 0.3236, 0.6398, 0.3211, 0.6349, 0.3242, 0.6059, 0.3225, 0.611, 0.321, 0.6106, 0.3235, 0.6056, 0.3438, 0.5374, 0.3423, 0.5323, 0.343, 0.532, 0.3454, 0.5371, 0.3264, 0.6108, 0.3252, 0.606, 0.3259, 0.6058, 0.328, 0.6105, 0.3254, 0.6394, 0.3266, 0.6348, 0.328, 0.6351, 0.326, 0.6397, 0.3412, 0.5324, 0.3399, 0.537, 0.3385, 0.5366, 0.3406, 0.5321, 0.3467, 0.5914, 0.3452, 0.5914, 0.3413, 0.5867, 0.3515, 0.5867, 0.3452, 0.5914, 0.3272, 0.5914, 0.3312, 0.5867, 0.3413, 0.5867, 0.3329, 0.5379, 0.3329, 0.5532, 0.3298, 0.5481, 0.3298, 0.5379, 0.3329, 0.5532, 0.3298, 0.5583, 0.3298, 0.5481, 0.7529, 0.08388, 0.7526, 0.09709, 0.7523, 0.1104, 0.5975, 0.2598, 0.6282, 0.002808, 0.3257, 0.5946, 0.3275, 0.5946, 0.3312, 0.5993, 0.321, 0.5993, 0.3275, 0.5946, 0.3452, 0.5946, 0.3413, 0.5993, 0.3312, 0.5993, 0.3432, 0.4996, 0.3432, 0.501, 0.3385, 0.505, 0.3385, 0.4948, 0.3432, 0.501, 0.3431, 0.5192, 0.3385, 0.5151, 0.3385, 0.505, 0.321, 0.5253, 0.321, 0.5101, 0.3241, 0.5151, 0.3241, 0.5253, 0.321, 0.5101, 0.3241, 0.505, 0.3241, 0.5151, 0.3329, 0.4948, 0.3329, 0.5101, 0.3298, 0.505, 0.3298, 0.4948, 0.3329, 0.5101, 0.3298, 0.5151, 0.3298, 0.505, 0.7636, 0.0972, 0.7637, 0.08405, 0.7767, 0.01011, 0.7767, 0.2574, 0.7635, 0.1105, 0.9532, 0.3984, 0.9531, 0.385, 0.9663, 0.2379, 0.9661, 0.4857, 0.9533, 0.4116, 0.9661, 0.4857, 0.9663, 0.2379, 0.9682, 0.2379, 0.9704, 0.4856, 0.3154, 0.4948, 0.3154, 0.7588, 0.3108, 0.7588, 0.3108, 0.4948, 0.7767, 0.2574, 0.7767, 0.01011, 0.7811, 0.01017, 0.7786, 0.2574, 0.321, 0.5684, 0.321, 0.5532, 0.3241, 0.5583, 0.3241, 0.5684, 0.321, 0.5532, 0.3241, 0.5481, 0.3241, 0.5583, 0.9422, 0.3985, 0.9425, 0.4117, 0.8171, 0.4928, 0.7867, 0.2352, 0.9419, 0.3851, 0.3254, 0.6394, 0.3243, 0.6395, 0.3228, 0.6345, 0.3266, 0.6348, 0.3464, 0.5011, 0.3464, 0.5188, 0.3431, 0.5192, 0.3432, 0.501, 0.3266, 0.6348, 0.3228, 0.6345, 0.3225, 0.611, 0.3264, 0.6108, 0.342, 0.5656, 0.3404, 0.5605, 0.3443, 0.5609, 0.343, 0.5655, 0.3275, 0.5946, 0.3272, 0.5914, 0.3452, 0.5914, 0.3452, 0.5946, 0.3438, 0.5374, 0.3399, 0.537, 0.3412, 0.5324, 0.3423, 0.5323, 0.3438, 0.5374, 0.3443, 0.5609, 0.3404, 0.5605, 0.3399, 0.537])
me_cube_009.update()

# ---- objects
ob_poort = bpy.data.objects.new('Poort', me_cube_001)
ob_gate_door = bpy.data.objects.new('Gate door', me_cube_009)
ob_image = bpy.data.objects.new('Image', None)

# ---- transforms, parenting, visibility, modifiers, constraints
ob_poort.location = (2.381, 0.0, 0.0212)
ob_poort.scale = (0.896, 1.04, 0.9454)
ob_gate_door.location = (2.381, 0.0, 0.0212)
ob_image.location = (2.218, 0.0, 3.538)
ob_image.rotation_euler = (1.571, -0.0, -0.0)
ob_image.scale = (2.529, 2.529, 2.529)
ob_image.empty_display_type = 'IMAGE'
ob_image.empty_display_size = 5.0
ob_image.empty_image_depth = 'FRONT'
ob_image.show_empty_image_perspective = False
ob_image.use_empty_image_alpha = True
ob_image.empty_image_side = 'FRONT'
ob_image.color = (1.0, 1.0, 1.0, 0.5)

# ---- collection membership
col_collection.objects.link(ob_poort)
col_collection.objects.link(ob_gate_door)
col_image.objects.link(ob_image)

# ---- scene / render settings (as saved in the file)
scene.frame_start = 1; scene.frame_end = 250; scene.frame_set(1)
scene.render.engine = 'BLENDER_EEVEE_NEXT'
scene.cycles.sampling_pattern = 'TABULATED_SOBOL'
scene.cycles.use_light_tree = False
scene.view_settings.view_transform = 'Filmic'
bpy.context.view_layer.update()

# ---- added for rendering (the .blend has no active camera and no usable light): camera, sun
cam_auto = bpy.data.cameras.new('AutoCamera')
cam_auto.lens = 50.0
cam_auto.sensor_width = 36.0
cam_auto.clip_end = 1000.0
ob_auto_camera = bpy.data.objects.new('AutoCamera', cam_auto)
scene.collection.objects.link(ob_auto_camera)
ob_auto_camera.location = (10.541, -9.79191, 9.74217)
ob_auto_camera.rotation_euler = (1.09748, -7.21219e-08, 0.694738)
scene.camera = ob_auto_camera
light_auto_sun = bpy.data.lights.new('AutoSun', 'SUN')
light_auto_sun.energy = 3.0
light_auto_sun.angle = 0.0523599
ob_auto_sun = bpy.data.objects.new('AutoSun', light_auto_sun)
scene.collection.objects.link(ob_auto_sun)
ob_auto_sun.rotation_euler = (0.872665, 0.174533, 0.523599)
bpy.context.view_layer.update()

